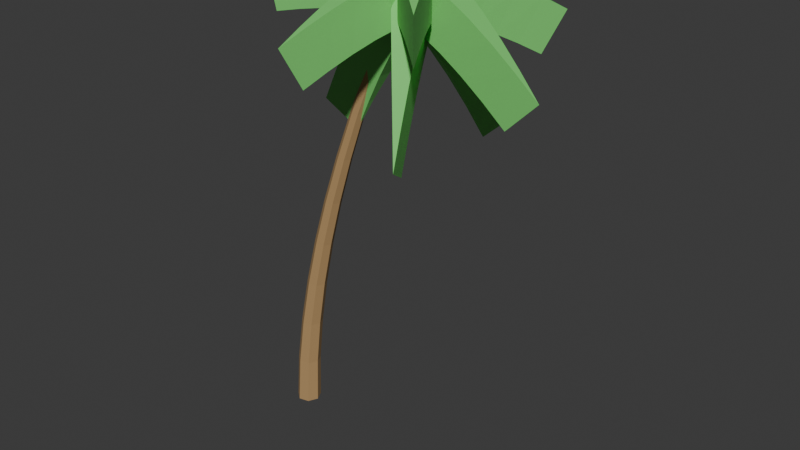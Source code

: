 # Source: PalmTree2.blend  (saved by Blender 5.1.30; exported with 4.5.12 LTS)
import bpy
from mathutils import Matrix  # noqa: F401  (used for matrix-valued properties, if any)

bpy.ops.wm.read_factory_settings(use_empty=True)
scene = bpy.context.scene
scene.name = 'Scene'

# ---- collections
col_collection = bpy.data.collections.new('Collection'); scene.collection.children.link(col_collection)

# ---- materials (node trees are filled in below, after node groups)
mat_leafmat = bpy.data.materials.new('LeafMat')
mat_trunkmat_003 = bpy.data.materials.new('TrunkMat.003')

# ---- material node trees
mat_leafmat.use_nodes = True; mat_leafmat.node_tree.nodes.clear()
_N = mat_leafmat.node_tree.nodes; _L = mat_leafmat.node_tree.links
n0 = _N.new('ShaderNodeBsdfPrincipled'); n0.name = 'Principled BSDF'; n0.location = (-200, 100)
n0.inputs[0].default_value = (0.18, 0.65, 0.15, 1.0)
n0.inputs[2].default_value = 0.8
n1 = _N.new('ShaderNodeOutputMaterial'); n1.name = 'Material Output'; n1.location = (200, 100)
_L.new(n0.outputs[0], n1.inputs[0])
n1.is_active_output = True
mat_trunkmat_003.use_nodes = True; mat_trunkmat_003.node_tree.nodes.clear()
_N = mat_trunkmat_003.node_tree.nodes; _L = mat_trunkmat_003.node_tree.links
n0 = _N.new('ShaderNodeBsdfPrincipled'); n0.name = 'Principled BSDF'; n0.location = (-200, 100)
n0.inputs[0].default_value = (0.45, 0.28, 0.12, 1.0)
n0.inputs[2].default_value = 0.9
n1 = _N.new('ShaderNodeOutputMaterial'); n1.name = 'Material Output'; n1.location = (200, 100)
_L.new(n0.outputs[0], n1.inputs[0])
n1.is_active_output = True

# ---- world
world_world = bpy.data.worlds.new('World'); scene.world = world_world
world_world.use_nodes = True; world_world.node_tree.nodes.clear()
_N = world_world.node_tree.nodes; _L = world_world.node_tree.links
n0 = _N.new('ShaderNodeOutputWorld'); n0.name = 'World Output'; n0.location = (200, 100)
n1 = _N.new('ShaderNodeBackground'); n1.name = 'Background'; n1.location = (-200, 100)
n1.inputs[0].default_value = (0.05088, 0.05088, 0.05088, 1.0)
_L.new(n1.outputs[0], n0.inputs[0])
n0.is_active_output = True
world_world.color = (0.05088, 0.05088, 0.05088)
world_world.sun_shadow_jitter_overblur = 0.0

# ---- meshes
me_trunkmesh_003 = bpy.data.meshes.new('TrunkMesh.003')
me_trunkmesh_003.from_pydata([(-0.08219, 0.02884, 2.995), (0.2846, 0.2143, 2.871), (0.2846, -0.1566, 2.871), (0.6601, 0.2761, 2.647), (0.6601, -0.2184, 2.647), (1.041, 0.2143, 2.365), (1.041, -0.1566, 2.365), (1.425, 0.1525, 2.038), (1.425, -0.0948, 2.038), (1.813, 0.09066, 1.672), (1.813, -0.03298, 1.672), (2.204, 0.02884, 1.273), (0.00507, 0.4357, 2.967), (0.2951, 0.2044, 2.967), (0.2003, 0.7797, 2.865), (0.587, 0.4714, 2.865), (0.499, 1.055, 2.721), (0.789, 0.8238, 2.721), (0.8028, 1.337, 2.543), (0.9961, 1.183, 2.543), (1.111, 1.624, 2.337), (1.208, 1.547, 2.337), (1.423, 1.916, 2.106), (-0.3431, 0.3384, 3.051), (0.01854, 0.421, 3.051), (-0.4878, 0.6949, 3.057), (-0.005692, 0.805, 3.057), (-0.5147, 1.09, 3.035), (-0.1531, 1.173, 3.035), (-0.5436, 1.495, 2.99), (-0.3025, 1.55, 2.99), (-0.5742, 1.906, 2.926), (-0.4536, 1.934, 2.926), (-0.6062, 2.325, 2.845), (-0.4931, 0.02089, 2.871), (-0.3322, 0.3551, 2.871), (-0.8582, 0.1281, 2.647), (-0.6436, 0.5737, 2.647), (-1.174, 0.3489, 2.365), (-1.013, 0.6831, 2.365), (-1.494, 0.5715, 2.038), (-1.387, 0.7943, 2.038), (-1.817, 0.7955, 1.672), (-1.763, 0.9069, 1.672), (-2.142, 1.021, 1.273), (-0.326, -0.2944, 3.051), (-0.4869, 0.03979, 3.051), (-0.6413, -0.5149, 3.057), (-0.8559, -0.06929, 3.057), (-1.021, -0.629, 3.035), (-1.182, -0.2949, 3.035), (-1.409, -0.7472, 2.99), (-1.516, -0.5244, 2.99), (-1.803, -0.8686, 2.926), (-1.857, -0.7572, 2.926), (-2.204, -0.9929, 2.845), (0.01573, -0.3756, 2.967), (-0.3459, -0.2931, 2.967), (-0.01094, -0.7703, 2.865), (-0.4931, -0.6602, 2.865), (-0.1605, -1.148, 2.721), (-0.5222, -1.065, 2.721), (-0.312, -1.534, 2.543), (-0.5531, -1.479, 2.543), (-0.465, -1.926, 2.337), (-0.5855, -1.899, 2.337), (-0.6194, -2.325, 2.106), (0.2872, -0.1369, 3.051), (-0.002808, -0.3682, 3.051), (0.5723, -0.3953, 3.057), (0.1856, -0.7036, 3.057), (0.7681, -0.7399, 3.035), (0.4781, -0.9712, 3.035), (0.9695, -1.092, 2.99), (0.7762, -1.246, 2.99), (1.176, -1.449, 2.926), (1.079, -1.526, 2.926), (1.386, -1.812, 2.845), (-0.07487, 0.4124, 2.766), (0.2464, 0.227, 2.766), (0.03397, 0.7246, 2.41), (0.4623, 0.4773, 2.41), (0.2466, 0.9692, 1.979), (0.5678, 0.7838, 1.979), (0.4567, 1.21, 1.49), (0.6709, 1.086, 1.49), (0.6647, 1.446, 0.9525), (0.7718, 1.384, 0.9525), (0.8708, 1.679, 0.3725), (-0.418, -0.1566, 2.766), (-0.418, 0.2143, 2.766), (-0.7428, -0.2184, 2.41), (-0.7428, 0.2761, 2.41), (-1.061, -0.1566, 1.979), (-1.061, 0.2143, 1.979), (-1.374, -0.0948, 1.49), (-1.374, 0.1525, 1.49), (-1.683, -0.03298, 0.9525), (-1.683, 0.09066, 0.9525), (-1.988, 0.02884, 0.3725), (0.2464, -0.1693, 2.766), (-0.07487, -0.3547, 2.766), (0.4623, -0.4196, 2.41), (0.03397, -0.6669, 2.41), (0.5678, -0.7261, 1.979), (0.2466, -0.9116, 1.979), (0.6709, -1.028, 1.49), (0.4567, -1.152, 1.49), (0.7718, -1.327, 0.9525), (0.6647, -1.388, 0.9525), (0.8708, -1.622, 0.3725), (-0.339, 0.02884, 2.237), (-0.05215, 0.2143, 2.14), (-0.05215, -0.1566, 2.14), (0.2161, 0.2761, 1.98), (0.2161, -0.2184, 1.98), (0.5425, 0.2143, 1.738), (0.5425, -0.1566, 1.738), (0.8912, 0.1525, 1.442), (0.8912, -0.0948, 1.442), (1.253, 0.09066, 1.101), (1.633, 0.02884, 0.7132), (1.253, -0.03298, 1.101), (-0.1202, -0.01883, 2.197), (-0.07728, 0.3324, 2.174), (0.2127, 0.1012, 2.174), (0.05282, 0.5947, 2.1), (0.4395, 0.2864, 2.1), (0.3149, 0.8242, 1.977), (0.6049, 0.593, 1.977), (0.5928, 1.074, 1.817), (0.8811, 1.336, 1.626), (0.9777, 1.259, 1.626), (1.184, 1.617, 1.404), (-0.1094, 0.1483, 2.204), (-0.3583, 0.4051, 2.252), (0.003318, 0.4877, 2.252), (-0.4842, 0.6791, 2.257), (-0.00209, 0.7892, 2.257), (-0.4996, 1.024, 2.237), (-0.138, 1.107, 2.237), (-0.5198, 1.391, 2.197), (-0.5434, 1.772, 2.138), (-0.4229, 1.799, 2.138), (-0.5723, 2.176, 2.06), (0.1492, -0.0826, 2.237), (-0.1897, -0.1252, 2.14), (-0.02878, 0.209, 2.14), (-0.4582, -0.06454, 1.98), (-0.2436, 0.381, 1.98), (-0.7255, 0.1328, 1.738), (-0.5646, 0.467, 1.738), (-1.013, 0.3398, 1.442), (-0.9055, 0.5626, 1.442), (-1.312, 0.5524, 1.101), (-1.627, 0.7728, 0.7132), (-1.258, 0.6638, 1.101), (-0.1925, -0.02431, 2.204), (-0.3876, -0.3241, 2.252), (-0.5485, 0.0101, 2.252), (-0.6267, -0.5078, 2.257), (-0.8413, -0.06227, 2.257), (-0.9597, -0.5996, 2.237), (-1.121, -0.2654, 2.237), (-1.312, -0.7009, 2.197), (-1.42, -0.4781, 2.197), (-1.679, -0.8087, 2.138), (-2.067, -0.9268, 2.06), (-1.732, -0.6973, 2.138), (-0.06862, 0.08827, 2.197), (0.04512, -0.2468, 2.174), (-0.3165, -0.1643, 2.174), (0.04171, -0.5396, 2.1), (-0.4404, -0.4296, 2.1), (-0.09485, -0.8601, 1.977), (-0.4565, -0.7776, 1.977), (-0.2371, -1.205, 1.817), (-0.3829, -1.567, 1.626), (-0.5035, -1.539, 1.626), (-0.5342, -1.952, 1.404), (-0.005814, -0.06693, 2.204), (0.3298, -0.1904, 2.252), (0.03985, -0.4217, 2.252), (0.5622, -0.3826, 2.257), (0.1755, -0.691, 2.257), (0.7258, -0.6869, 2.237), (0.4358, -0.9181, 2.237), (0.903, -1.008, 2.197), (1.09, -1.341, 2.138), (0.9929, -1.418, 2.138), (1.291, -1.693, 2.06), (-0.3077, -0.3618, 2.334), (-0.3389, -0.04496, 2.158), (-0.01772, -0.2304, 2.158), (-0.2755, 0.1886, 1.901), (0.1528, -0.05872, 1.901), (-0.08306, 0.3982, 1.525), (0.2382, 0.2128, 1.525), (0.1147, 0.6171, 1.075), (0.3142, 0.839, 0.5668), (0.4213, 0.7772, 0.5668), (0.5168, 1.066, 0.0), (0.3689, 0.02884, 2.334), (0.1101, -0.1566, 2.158), (0.1101, 0.2143, 2.158), (-0.1238, -0.2184, 1.901), (-0.1238, 0.2761, 1.901), (-0.4017, -0.1566, 1.525), (-0.4017, 0.2143, 1.525), (-0.6901, -0.0948, 1.075), (-0.6901, 0.1525, 1.075), (-0.982, -0.03298, 0.5668), (-1.28, 0.02884, 0.0), (-0.982, 0.09066, 0.5668), (-0.3077, 0.4194, 2.334), (-0.01772, 0.2881, 2.158), (-0.3389, 0.1026, 2.158), (0.1528, 0.1164, 1.901), (-0.2755, -0.1309, 1.901), (0.2382, -0.1551, 1.525), (-0.08306, -0.3406, 1.525), (0.3288, -0.4358, 1.075), (0.1147, -0.5595, 1.075), (0.4213, -0.7195, 0.5668), (0.5168, -1.009, 0.0), (0.3142, -0.7813, 0.5668), (0.7861, 0.9194, 1.817), (-0.2787, 1.446, 2.197), (-0.4781, -1.15, 1.817), (0.7096, -1.162, 2.197), (0.3288, 0.4935, 1.075)], [], [(0, 2, 1), (2, 3, 1), (4, 5, 3), (6, 7, 5), (8, 9, 7), (9, 10, 11), (0, 13, 12), (13, 14, 12), (15, 16, 14), (17, 18, 16), (18, 21, 20), (20, 21, 22), (0, 24, 23), (23, 26, 25), (25, 28, 27), (28, 29, 27), (29, 32, 31), (31, 32, 33), (0, 35, 34), (34, 37, 36), (37, 38, 36), (39, 40, 38), (41, 42, 40), (42, 43, 44), (0, 46, 45), (46, 47, 45), (48, 49, 47), (50, 51, 49), (52, 53, 51), (53, 54, 55), (0, 57, 56), (56, 59, 58), (58, 61, 60), (61, 62, 60), (62, 65, 64), (64, 65, 66), (0, 68, 67), (68, 69, 67), (70, 71, 69), (72, 73, 71), (73, 76, 75), (75, 76, 77), (0, 79, 78), (79, 80, 78), (81, 82, 80), (83, 84, 82), (84, 87, 86), (86, 87, 88), (0, 90, 89), (90, 91, 89), (92, 93, 91), (94, 95, 93), (96, 97, 95), (97, 98, 99), (0, 101, 100), (100, 103, 102), (103, 104, 102), (105, 106, 104), (107, 108, 106), (108, 109, 110), (2, 4, 3), (4, 6, 5), (6, 8, 7), (8, 10, 9), (13, 15, 14), (15, 17, 16), (17, 19, 18), (18, 19, 21), (23, 24, 26), (25, 26, 28), (28, 30, 29), (29, 30, 32), (34, 35, 37), (37, 39, 38), (39, 41, 40), (41, 43, 42), (46, 48, 47), (48, 50, 49), (50, 52, 51), (52, 54, 53), (56, 57, 59), (58, 59, 61), (61, 63, 62), (62, 63, 65), (68, 70, 69), (70, 72, 71), (72, 74, 73), (73, 74, 76), (79, 81, 80), (81, 83, 82), (83, 85, 84), (84, 85, 87), (90, 92, 91), (92, 94, 93), (94, 96, 95), (96, 98, 97), (100, 101, 103), (103, 105, 104), (105, 107, 106), (107, 109, 108), (111, 112, 113), (113, 112, 114), (115, 114, 116), (117, 116, 118), (119, 118, 120), (120, 121, 122), (123, 124, 125), (125, 124, 126), (127, 126, 128), (129, 128, 130), (130, 131, 132), (131, 133, 132), (134, 135, 136), (135, 137, 138), (137, 139, 140), (140, 139, 141), (141, 142, 143), (142, 144, 143), (145, 146, 147), (146, 148, 149), (149, 148, 150), (151, 150, 152), (153, 152, 154), (154, 155, 156), (157, 158, 159), (159, 158, 160), (161, 160, 162), (163, 162, 164), (165, 164, 166), (166, 167, 168), (169, 170, 171), (170, 172, 173), (172, 174, 175), (175, 174, 176), (176, 177, 178), (177, 179, 178), (180, 181, 182), (182, 181, 183), (184, 183, 185), (186, 185, 187), (187, 188, 189), (188, 190, 189), (191, 192, 193), (193, 192, 194), (195, 194, 196), (197, 196, 198), (198, 199, 200), (199, 201, 200), (202, 203, 204), (204, 203, 205), (206, 205, 207), (208, 207, 209), (210, 209, 211), (211, 212, 213), (214, 215, 216), (215, 217, 218), (218, 217, 219), (220, 219, 221), (222, 221, 223), (223, 224, 225), (113, 114, 115), (115, 116, 117), (117, 118, 119), (119, 120, 122), (125, 126, 127), (127, 128, 129), (129, 130, 226), (130, 132, 226), (135, 138, 136), (137, 140, 138), (140, 141, 227), (141, 143, 227), (146, 149, 147), (149, 150, 151), (151, 152, 153), (153, 154, 156), (159, 160, 161), (161, 162, 163), (163, 164, 165), (165, 166, 168), (170, 173, 171), (172, 175, 173), (175, 176, 228), (176, 178, 228), (182, 183, 184), (184, 185, 186), (186, 187, 229), (187, 189, 229), (193, 194, 195), (195, 196, 197), (197, 198, 230), (198, 200, 230), (204, 205, 206), (206, 207, 208), (208, 209, 210), (210, 211, 213), (215, 218, 216), (218, 219, 220), (220, 221, 222), (222, 223, 225), (43, 41, 153, 156), (108, 110, 224, 223), (10, 8, 119, 122), (75, 77, 190, 188), (42, 44, 155, 154), (101, 0, 214, 216), (9, 11, 121, 120), (68, 0, 180, 182), (35, 0, 145, 147), (110, 109, 225, 224), (2, 0, 111, 113), (77, 76, 189, 190), (44, 43, 156, 155), (11, 10, 122, 121), (0, 78, 192, 191), (0, 45, 158, 157), (0, 12, 124, 123), (78, 80, 194, 192), (45, 47, 160, 158), (12, 14, 126, 124), (81, 79, 193, 195), (48, 46, 159, 161), (15, 13, 125, 127), (80, 82, 196, 194), (47, 49, 162, 160), (14, 16, 128, 126), (83, 81, 195, 197), (50, 48, 161, 163), (17, 15, 127, 129), (82, 84, 198, 196), (49, 51, 164, 162), (16, 18, 130, 128), (85, 83, 197, 230), (52, 50, 163, 165), (19, 17, 129, 226), (84, 86, 199, 198), (51, 53, 166, 164), (18, 20, 131, 130), (87, 85, 230, 200), (54, 52, 165, 168), (21, 19, 226, 132), (86, 88, 201, 199), (53, 55, 167, 166), (20, 22, 133, 131), (79, 0, 191, 193), (46, 0, 157, 159), (13, 0, 123, 125), (88, 87, 200, 201), (55, 54, 168, 167), (22, 21, 132, 133), (0, 89, 203, 202), (0, 56, 170, 169), (0, 23, 135, 134), (89, 91, 205, 203), (56, 58, 172, 170), (23, 25, 137, 135), (92, 90, 204, 206), (59, 57, 171, 173), (26, 24, 136, 138), (91, 93, 207, 205), (58, 60, 174, 172), (25, 27, 139, 137), (94, 92, 206, 208), (61, 59, 173, 175), (28, 26, 138, 140), (93, 95, 209, 207), (60, 62, 176, 174), (27, 29, 141, 139), (96, 94, 208, 210), (63, 61, 175, 228), (30, 28, 140, 227), (95, 97, 211, 209), (62, 64, 177, 176), (29, 31, 142, 141), (98, 96, 210, 213), (65, 63, 228, 178), (32, 30, 227, 143), (97, 99, 212, 211), (64, 66, 179, 177), (31, 33, 144, 142), (90, 0, 202, 204), (57, 0, 169, 171), (24, 0, 134, 136), (99, 98, 213, 212), (66, 65, 178, 179), (33, 32, 143, 144), (0, 100, 215, 214), (0, 67, 181, 180), (0, 34, 146, 145), (0, 1, 112, 111), (100, 102, 217, 215), (67, 69, 183, 181), (34, 36, 148, 146), (1, 3, 114, 112), (103, 101, 216, 218), (70, 68, 182, 184), (37, 35, 147, 149), (102, 104, 219, 217), (4, 2, 113, 115), (69, 71, 185, 183), (36, 38, 150, 148), (3, 5, 116, 114), (105, 103, 218, 220), (72, 70, 184, 186), (39, 37, 149, 151), (104, 106, 221, 219), (6, 4, 115, 117), (71, 73, 187, 185), (38, 40, 152, 150), (5, 7, 118, 116), (107, 105, 220, 222), (74, 72, 186, 229), (41, 39, 151, 153), (106, 108, 223, 221), (8, 6, 117, 119), (73, 75, 188, 187), (40, 42, 154, 152), (7, 9, 120, 118), (109, 107, 222, 225), (76, 74, 229, 189)])
me_trunkmesh_003.materials.append(mat_leafmat)
me_trunkmesh_003.update()
me_trunkmesh_001 = bpy.data.meshes.new('TrunkMesh.001')
me_trunkmesh_001.from_pydata([(-1.02, 0.0, 0.0), (-1.107, 0.1791, 0.0), (-1.3, 0.2234, 0.0), (-1.456, 0.0994, 0.0), (-1.456, -0.0994, 0.0), (-1.3, -0.2234, 0.0), (-1.107, -0.1791, 0.0), (-0.9823, 0.0, 0.9), (-1.063, 0.168, 0.9), (-1.245, 0.2095, 0.9), (-1.391, 0.09324, 0.9), (-1.391, -0.09324, 0.9), (-1.245, -0.2095, 0.9), (-1.063, -0.168, 0.9), (-0.879, 0.0, 1.8), (-0.9546, 0.1569, 1.8), (-1.124, 0.1957, 1.8), (-1.261, 0.08708, 1.8), (-1.261, -0.08708, 1.8), (-1.124, -0.1957, 1.8), (-0.9546, -0.1569, 1.8), (-0.7248, 0.0, 2.7), (-0.795, 0.1458, 2.7), (-0.9528, 0.1818, 2.7), (-1.079, 0.08091, 2.7), (-1.079, -0.08091, 2.7), (-0.9528, -0.1818, 2.7), (-0.795, -0.1458, 2.7), (-0.5257, 0.0, 3.6), (-0.5906, 0.1347, 3.6), (-0.7363, 0.168, 3.6), (-0.8532, 0.07475, 3.6), (-0.8532, -0.07475, 3.6), (-0.7363, -0.168, 3.6), (-0.5906, -0.1347, 3.6), (-0.2855, 0.0, 4.5), (-0.345, 0.1236, 4.5), (-0.4788, 0.1541, 4.5), (-0.586, 0.06859, 4.5), (-0.586, -0.06859, 4.5), (-0.4788, -0.1541, 4.5), (-0.345, -0.1236, 4.5), (-0.006903, 0.0, 5.4), (-0.06107, 0.1125, 5.4), (-0.1828, 0.1403, 5.4), (-0.2804, 0.06242, 5.4), (-0.2804, -0.06242, 5.4), (-0.1828, -0.1403, 5.4), (-0.06107, -0.1125, 5.4), (0.3081, 0.0, 6.3), (0.2592, 0.1014, 6.3), (0.1495, 0.1264, 6.3), (0.06156, 0.05626, 6.3), (0.06156, -0.05626, 6.3), (0.1495, -0.1264, 6.3), (0.2592, -0.1014, 6.3), (0.6577, 0.0, 7.2), (0.6142, 0.09027, 7.2), (0.5166, 0.1126, 7.2), (0.4382, 0.0501, 7.2), (0.4382, -0.0501, 7.2), (0.5166, -0.1126, 7.2), (0.6142, -0.09027, 7.2), (1.041, 0.0, 8.1), (1.003, 0.07917, 8.1), (0.9169, 0.09872, 8.1), (0.8482, 0.04394, 8.1), (0.8482, -0.04394, 8.1), (0.9169, -0.09872, 8.1), (1.003, -0.07917, 8.1), (1.456, 0.0, 9.0), (1.423, 0.06806, 9.0), (1.349, 0.08487, 9.0), (1.29, 0.03777, 9.0), (1.29, -0.03777, 9.0), (1.349, -0.08487, 9.0), (1.423, -0.06806, 9.0), (-1.249, 0.0, 0.0)], [], [(0, 8, 1), (1, 9, 2), (2, 10, 3), (10, 4, 3), (11, 5, 4), (12, 6, 5), (13, 0, 6), (7, 15, 8), (8, 16, 9), (9, 17, 10), (17, 11, 10), (18, 12, 11), (19, 13, 12), (20, 7, 13), (14, 22, 15), (15, 23, 16), (16, 24, 17), (24, 18, 17), (25, 19, 18), (26, 20, 19), (27, 14, 20), (21, 29, 22), (22, 30, 23), (23, 31, 24), (31, 25, 24), (32, 26, 25), (33, 27, 26), (34, 21, 27), (28, 36, 29), (29, 37, 30), (30, 38, 31), (38, 32, 31), (39, 33, 32), (40, 34, 33), (41, 28, 34), (35, 43, 36), (36, 44, 37), (37, 45, 38), (45, 39, 38), (46, 40, 39), (47, 41, 40), (48, 35, 41), (42, 50, 43), (43, 51, 44), (44, 52, 45), (52, 46, 45), (53, 47, 46), (54, 48, 47), (55, 42, 48), (49, 57, 50), (50, 58, 51), (51, 59, 52), (59, 53, 52), (60, 54, 53), (61, 55, 54), (62, 49, 55), (56, 64, 57), (57, 65, 58), (58, 66, 59), (66, 60, 59), (67, 61, 60), (68, 62, 61), (69, 56, 62), (63, 71, 64), (64, 72, 65), (65, 73, 66), (73, 67, 66), (74, 68, 67), (75, 69, 68), (76, 63, 69), (77, 0, 1), (77, 1, 2), (77, 2, 3), (77, 3, 4), (77, 4, 5), (77, 5, 6), (77, 6, 0), (0, 7, 8), (1, 8, 9), (2, 9, 10), (10, 11, 4), (11, 12, 5), (12, 13, 6), (13, 7, 0), (7, 14, 15), (8, 15, 16), (9, 16, 17), (17, 18, 11), (18, 19, 12), (19, 20, 13), (20, 14, 7), (14, 21, 22), (15, 22, 23), (16, 23, 24), (24, 25, 18), (25, 26, 19), (26, 27, 20), (27, 21, 14), (21, 28, 29), (22, 29, 30), (23, 30, 31), (31, 32, 25), (32, 33, 26), (33, 34, 27), (34, 28, 21), (28, 35, 36), (29, 36, 37), (30, 37, 38), (38, 39, 32), (39, 40, 33), (40, 41, 34), (41, 35, 28), (35, 42, 43), (36, 43, 44), (37, 44, 45), (45, 46, 39), (46, 47, 40), (47, 48, 41), (48, 42, 35), (42, 49, 50), (43, 50, 51), (44, 51, 52), (52, 53, 46), (53, 54, 47), (54, 55, 48), (55, 49, 42), (49, 56, 57), (50, 57, 58), (51, 58, 59), (59, 60, 53), (60, 61, 54), (61, 62, 55), (62, 56, 49), (56, 63, 64), (57, 64, 65), (58, 65, 66), (66, 67, 60), (67, 68, 61), (68, 69, 62), (69, 63, 56), (63, 70, 71), (64, 71, 72), (65, 72, 73), (73, 74, 67), (74, 75, 68), (75, 76, 69), (76, 70, 63)])
me_trunkmesh_001.materials.append(mat_trunkmat_003)
me_trunkmesh_001.update()

# ---- objects
ob_palmtree2_leafmat = bpy.data.objects.new('PalmTree2_LeafMat', me_trunkmesh_003)
ob_palmtree2_trunkmat_003 = bpy.data.objects.new('PalmTree2_TrunkMat.003', me_trunkmesh_001)
ob_grotto_palmtree2 = bpy.data.objects.new('GROTTO_PalmTree2', None)

# ---- transforms, parenting, visibility, modifiers, constraints
ob_palmtree2_leafmat.parent = ob_grotto_palmtree2
ob_palmtree2_leafmat.location = (2.7, -0.02884, 6.005)
ob_palmtree2_trunkmat_003.parent = ob_grotto_palmtree2
ob_palmtree2_trunkmat_003.location = (1.249, 0.0, 0.0)
ob_grotto_palmtree2.location = (0.0, 0.0, 0.0)

# ---- collection membership
scene.collection.objects.link(ob_palmtree2_leafmat)
scene.collection.objects.link(ob_palmtree2_trunkmat_003)
scene.collection.objects.link(ob_grotto_palmtree2)

# ---- scene / render settings (as saved in the file)
scene.frame_start = 1; scene.frame_end = 250; scene.frame_set(1)
scene.render.engine = 'BLENDER_EEVEE_NEXT'
scene.render.bake_bias = 0.0
scene.render.bake_samples = 0
scene.cycles.sampling_pattern = 'TABULATED_SOBOL'
scene.eevee.use_volume_custom_range = False
bpy.context.view_layer.update()

# ---- added for rendering (the .blend has no active camera and no usable light): camera, sun
cam_auto = bpy.data.cameras.new('AutoCamera')
cam_auto.lens = 50.0
cam_auto.sensor_width = 36.0
cam_auto.clip_end = 1000.0
ob_auto_camera = bpy.data.objects.new('AutoCamera', cam_auto)
scene.collection.objects.link(ob_auto_camera)
ob_auto_camera.location = (12.8927, -12.6813, 12.9662)
ob_auto_camera.rotation_euler = (1.09748, -7.21219e-08, 0.694738)
scene.camera = ob_auto_camera
light_auto_sun = bpy.data.lights.new('AutoSun', 'SUN')
light_auto_sun.energy = 3.0
light_auto_sun.angle = 0.0523599
ob_auto_sun = bpy.data.objects.new('AutoSun', light_auto_sun)
scene.collection.objects.link(ob_auto_sun)
ob_auto_sun.rotation_euler = (0.872665, 0.174533, 0.523599)
bpy.context.view_layer.update()
